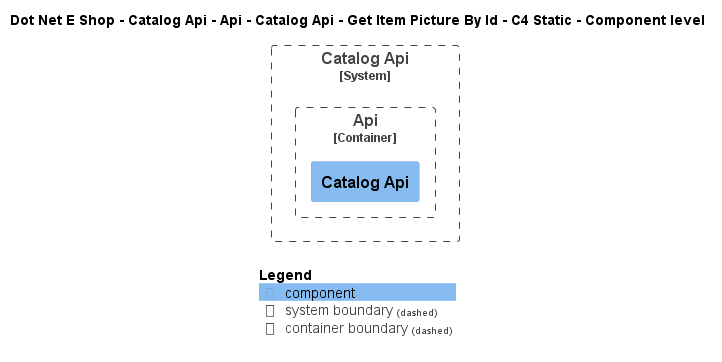

The diagram above was rendered by PlantUML. Its source (embedded in the PNG):
@startuml
!include ..\..\..\..\..\..\..\..\..\.c4s\C4_Component.puml

AddElementTag("c4interflow:lifecycle:new", $bgColor=green, $fontColor=#ffffff, $borderColor=green, $shadowing="False")
AddElementTag("c4interflow:lifecycle:changed", $bgColor=orange, $fontColor=#ffffff, $borderColor=orange, $shadowing="False")
AddElementTag("c4interflow:lifecycle:removed", $bgColor=red, $fontColor=#ffffff, $borderColor=red, $shadowing="False")

AddRelTag("c4interflow:lifecycle:new", $textColor=green, $lineColor=green)
AddRelTag("c4interflow:lifecycle:changed", $textColor=orange, $lineColor=orange)
AddRelTag("c4interflow:lifecycle:removed", $textColor=red, $lineColor=red)

SHOW_PERSON_PORTRAIT()
LAYOUT_TOP_DOWN()

skinparam linetype polyline

title Dot Net E Shop - Catalog Api - Api - Catalog Api - Get Item Picture By Id - C4 Static - Component level


System_Boundary(DotNetEShop.SoftwareSystems.CatalogApi, "Catalog Api") {
    
Container_Boundary(DotNetEShop.SoftwareSystems.CatalogApi.Containers.Api, "Api") {
    Component(DotNetEShop.SoftwareSystems.CatalogApi.Containers.Api.Components.CatalogApi, "Catalog Api", "", "")
}
}



SHOW_LEGEND()
@enduml